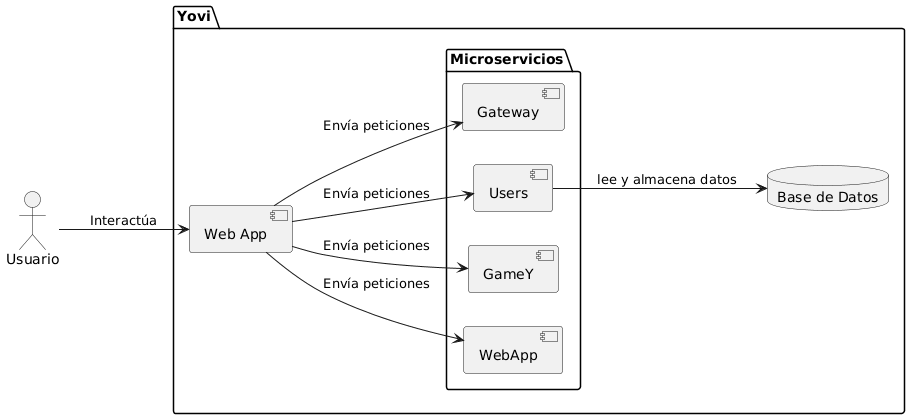

The diagram above was rendered by PlantUML. Its source (embedded in the PNG):
@startuml
' Dirección horizontal para mejor alineación
left to right direction

actor Usuario

package "Yovi" {

  component "Web App" as WebApp
  
  package "Microservicios" {
    component "WebApp" as MS1
    component "GameY" as MS2
    component "Users" as MS3
    component "Gateway" as MS4
  }

  database "Base de Datos" as DB
}

' Interacciones del usuario
Usuario --> WebApp : Interactúa

' Flechas centradas a cada microservicio
WebApp --> MS1 : Envía peticiones
WebApp --> MS2 : Envía peticiones
WebApp --> MS3 : Envía peticiones
WebApp --> MS4 : Envía peticiones

' Microservicios accediendo a la base de datos
MS3 --> DB : lee y almacena datos
@enduml